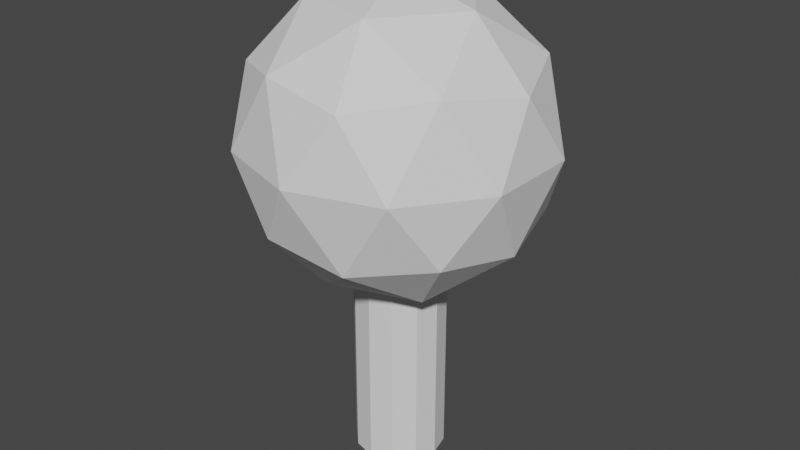# Source: LowresTree.blend  (saved by Blender 3.0.42; exported with 4.5.12 LTS)
import bpy
from mathutils import Matrix  # noqa: F401  (used for matrix-valued properties, if any)

bpy.ops.wm.read_factory_settings(use_empty=True)
scene = bpy.context.scene
scene.name = 'Scene'

# ---- collections
col_collection = bpy.data.collections.new('Collection'); scene.collection.children.link(col_collection)

# ---- world
world_world = bpy.data.worlds.new('World'); scene.world = world_world
world_world.use_nodes = True; world_world.node_tree.nodes.clear()
_N = world_world.node_tree.nodes; _L = world_world.node_tree.links
n0 = _N.new('ShaderNodeOutputWorld'); n0.name = 'World Output'; n0.location = (300, 300)
n1 = _N.new('ShaderNodeBackground'); n1.name = 'Background'; n1.location = (10, 300)
n1.inputs[0].default_value = (0.05088, 0.05088, 0.05088, 1.0)
_L.new(n1.outputs[0], n0.inputs[0])
n0.is_active_output = True
world_world.color = (0.05088, 0.05088, 0.05088)
world_world.use_sun_shadow = False
world_world.sun_shadow_jitter_overblur = 0.0

# ---- meshes
me_icosphere = bpy.data.meshes.new('Icosphere')
me_icosphere.from_pydata([(0.0, 0.0, -1.0), (0.7236, -0.5257, -0.4472), (-0.2764, -0.8506, -0.4472), (-0.8944, 0.0, -0.4472), (-0.2764, 0.8506, -0.4472), (0.7236, 0.5257, -0.4472), (0.2764, -0.8506, 0.4472), (-0.7236, -0.5257, 0.4472), (-0.7236, 0.5257, 0.4472), (0.2764, 0.8506, 0.4472), (0.8944, 0.0, 0.4472), (0.0, 0.0, 1.0), (-0.1625, -0.5, -0.8507), (0.4253, -0.309, -0.8507), (0.2629, -0.809, -0.5257), (0.8506, 0.0, -0.5257), (0.4253, 0.309, -0.8507), (-0.5257, 0.0, -0.8507), (-0.6882, -0.5, -0.5257), (-0.1625, 0.5, -0.8507), (-0.6882, 0.5, -0.5257), (0.2629, 0.809, -0.5257), (0.9511, -0.309, 0.0), (0.9511, 0.309, 0.0), (0.0, -1.0, 0.0), (0.5878, -0.809, 0.0), (-0.9511, -0.309, 0.0), (-0.5878, -0.809, 0.0), (-0.5878, 0.809, 0.0), (-0.9511, 0.309, 0.0), (0.5878, 0.809, 0.0), (0.0, 1.0, 0.0), (0.6882, -0.5, 0.5257), (-0.2629, -0.809, 0.5257), (-0.8506, 0.0, 0.5257), (-0.2629, 0.809, 0.5257), (0.6882, 0.5, 0.5257), (0.1625, -0.5, 0.8507), (0.5257, 0.0, 0.8507), (-0.4253, -0.309, 0.8507), (-0.4253, 0.309, 0.8507), (0.1625, 0.5, 0.8507)], [], [(0, 13, 12), (1, 13, 15), (0, 12, 17), (0, 17, 19), (0, 19, 16), (1, 15, 22), (2, 14, 24), (3, 18, 26), (4, 20, 28), (5, 21, 30), (1, 22, 25), (2, 24, 27), (3, 26, 29), (4, 28, 31), (5, 30, 23), (6, 32, 37), (7, 33, 39), (8, 34, 40), (9, 35, 41), (10, 36, 38), (38, 41, 11), (38, 36, 41), (36, 9, 41), (41, 40, 11), (41, 35, 40), (35, 8, 40), (40, 39, 11), (40, 34, 39), (34, 7, 39), (39, 37, 11), (39, 33, 37), (33, 6, 37), (37, 38, 11), (37, 32, 38), (32, 10, 38), (23, 36, 10), (23, 30, 36), (30, 9, 36), (31, 35, 9), (31, 28, 35), (28, 8, 35), (29, 34, 8), (29, 26, 34), (26, 7, 34), (27, 33, 7), (27, 24, 33), (24, 6, 33), (25, 32, 6), (25, 22, 32), (22, 10, 32), (30, 31, 9), (30, 21, 31), (21, 4, 31), (28, 29, 8), (28, 20, 29), (20, 3, 29), (26, 27, 7), (26, 18, 27), (18, 2, 27), (24, 25, 6), (24, 14, 25), (14, 1, 25), (22, 23, 10), (22, 15, 23), (15, 5, 23), (16, 21, 5), (16, 19, 21), (19, 4, 21), (19, 20, 4), (19, 17, 20), (17, 3, 20), (17, 18, 3), (17, 12, 18), (12, 2, 18), (15, 16, 5), (15, 13, 16), (13, 0, 16), (12, 14, 2), (12, 13, 14), (13, 1, 14)])
_uv = me_icosphere.uv_layers.new(name='UVMap')
_uv.uv.foreach_set('vector', [0.1818, 0.0, 0.2273, 0.07873, 0.1364, 0.07873, 0.2727, 0.1575, 0.3182, 0.07873, 0.3636, 0.1575, 0.9091, 0.0, 0.9545, 0.07873, 0.8636, 0.07873, 0.7273, 0.0, 0.7727, 0.07873, 0.6818, 0.07873, 0.5455, 0.0, 0.5909, 0.07873, 0.5, 0.07873, 0.2727, 0.1575, 0.3636, 0.1575, 0.3182, 0.2362, 0.09091, 0.1575, 0.1818, 0.1575, 0.1364, 0.2362, 0.8182, 0.1575, 0.9091, 0.1575, 0.8636, 0.2362, 0.6364, 0.1575, 0.7273, 0.1575, 0.6818, 0.2362, 0.4545, 0.1575, 0.5455, 0.1575, 0.5, 0.2362, 0.2727, 0.1575, 0.3182, 0.2362, 0.2273, 0.2362, 0.09091, 0.1575, 0.1364, 0.2362, 0.04546, 0.2362, 0.8182, 0.1575, 0.8636, 0.2362, 0.7727, 0.2362, 0.6364, 0.1575, 0.6818, 0.2362, 0.5909, 0.2362, 0.4545, 0.1575, 0.5, 0.2362, 0.4091, 0.2362, 0.1818, 0.3149, 0.2727, 0.3149, 0.2273, 0.3937, 0.0, 0.3149, 0.09091, 0.3149, 0.04546, 0.3937, 0.7273, 0.3149, 0.8182, 0.3149, 0.7727, 0.3937, 0.5455, 0.3149, 0.6364, 0.3149, 0.5909, 0.3937, 0.3636, 0.3149, 0.4545, 0.3149, 0.4091, 0.3937, 0.4091, 0.3937, 0.5, 0.3937, 0.4545, 0.4724, 0.4091, 0.3937, 0.4545, 0.3149, 0.5, 0.3937, 0.4545, 0.3149, 0.5455, 0.3149, 0.5, 0.3937, 0.5909, 0.3937, 0.6818, 0.3937, 0.6364, 0.4724, 0.5909, 0.3937, 0.6364, 0.3149, 0.6818, 0.3937, 0.6364, 0.3149, 0.7273, 0.3149, 0.6818, 0.3937, 0.7727, 0.3937, 0.8636, 0.3937, 0.8182, 0.4724, 0.7727, 0.3937, 0.8182, 0.3149, 0.8636, 0.3937, 0.8182, 0.3149, 0.9091, 0.3149, 0.8636, 0.3937, 0.04546, 0.3937, 0.1364, 0.3937, 0.09091, 0.4724, 0.04546, 0.3937, 0.09091, 0.3149, 0.1364, 0.3937, 0.09091, 0.3149, 0.1818, 0.3149, 0.1364, 0.3937, 0.2273, 0.3937, 0.3182, 0.3937, 0.2727, 0.4724, 0.2273, 0.3937, 0.2727, 0.3149, 0.3182, 0.3937, 0.2727, 0.3149, 0.3636, 0.3149, 0.3182, 0.3937, 0.4091, 0.2362, 0.4545, 0.3149, 0.3636, 0.3149, 0.4091, 0.2362, 0.5, 0.2362, 0.4545, 0.3149, 0.5, 0.2362, 0.5455, 0.3149, 0.4545, 0.3149, 0.5909, 0.2362, 0.6364, 0.3149, 0.5455, 0.3149, 0.5909, 0.2362, 0.6818, 0.2362, 0.6364, 0.3149, 0.6818, 0.2362, 0.7273, 0.3149, 0.6364, 0.3149, 0.7727, 0.2362, 0.8182, 0.3149, 0.7273, 0.3149, 0.7727, 0.2362, 0.8636, 0.2362, 0.8182, 0.3149, 0.8636, 0.2362, 0.9091, 0.3149, 0.8182, 0.3149, 0.04546, 0.2362, 0.09091, 0.3149, 0.0, 0.3149, 0.04546, 0.2362, 0.1364, 0.2362, 0.09091, 0.3149, 0.1364, 0.2362, 0.1818, 0.3149, 0.09091, 0.3149, 0.2273, 0.2362, 0.2727, 0.3149, 0.1818, 0.3149, 0.2273, 0.2362, 0.3182, 0.2362, 0.2727, 0.3149, 0.3182, 0.2362, 0.3636, 0.3149, 0.2727, 0.3149, 0.5, 0.2362, 0.5909, 0.2362, 0.5455, 0.3149, 0.5, 0.2362, 0.5455, 0.1575, 0.5909, 0.2362, 0.5455, 0.1575, 0.6364, 0.1575, 0.5909, 0.2362, 0.6818, 0.2362, 0.7727, 0.2362, 0.7273, 0.3149, 0.6818, 0.2362, 0.7273, 0.1575, 0.7727, 0.2362, 0.7273, 0.1575, 0.8182, 0.1575, 0.7727, 0.2362, 0.8636, 0.2362, 0.9545, 0.2362, 0.9091, 0.3149, 0.8636, 0.2362, 0.9091, 0.1575, 0.9545, 0.2362, 0.9091, 0.1575, 1.0, 0.1575, 0.9545, 0.2362, 0.1364, 0.2362, 0.2273, 0.2362, 0.1818, 0.3149, 0.1364, 0.2362, 0.1818, 0.1575, 0.2273, 0.2362, 0.1818, 0.1575, 0.2727, 0.1575, 0.2273, 0.2362, 0.3182, 0.2362, 0.4091, 0.2362, 0.3636, 0.3149, 0.3182, 0.2362, 0.3636, 0.1575, 0.4091, 0.2362, 0.3636, 0.1575, 0.4545, 0.1575, 0.4091, 0.2362, 0.5, 0.07873, 0.5455, 0.1575, 0.4545, 0.1575, 0.5, 0.07873, 0.5909, 0.07873, 0.5455, 0.1575, 0.5909, 0.07873, 0.6364, 0.1575, 0.5455, 0.1575, 0.6818, 0.07873, 0.7273, 0.1575, 0.6364, 0.1575, 0.6818, 0.07873, 0.7727, 0.07873, 0.7273, 0.1575, 0.7727, 0.07873, 0.8182, 0.1575, 0.7273, 0.1575, 0.8636, 0.07873, 0.9091, 0.1575, 0.8182, 0.1575, 0.8636, 0.07873, 0.9545, 0.07873, 0.9091, 0.1575, 0.9545, 0.07873, 1.0, 0.1575, 0.9091, 0.1575, 0.3636, 0.1575, 0.4091, 0.07873, 0.4545, 0.1575, 0.3636, 0.1575, 0.3182, 0.07873, 0.4091, 0.07873, 0.3182, 0.07873, 0.3636, 0.0, 0.4091, 0.07873, 0.1364, 0.07873, 0.1818, 0.1575, 0.09091, 0.1575, 0.1364, 0.07873, 0.2273, 0.07873, 0.1818, 0.1575, 0.2273, 0.07873, 0.2727, 0.1575, 0.1818, 0.1575])
me_icosphere.use_remesh_fix_poles = True
me_icosphere.use_remesh_preserve_attributes = False
me_icosphere.update()
me_cylinder = bpy.data.meshes.new('Cylinder')
me_cylinder.from_pydata([(8.506e-09, 0.3, -0.5), (8.506e-09, 0.3, 0.8811), (0.15, 0.2598, -0.5), (0.15, 0.2598, 0.8811), (0.2598, 0.15, -0.5), (0.2598, 0.15, 0.8811), (0.3, 1.415e-09, -0.5), (0.3, 1.415e-09, 0.8811), (0.2598, -0.15, -0.5), (0.2598, -0.15, 0.8811), (0.15, -0.2598, -0.5), (0.15, -0.2598, 0.8811), (-1.772e-08, -0.3, -0.5), (-1.772e-08, -0.3, 0.8811), (-0.15, -0.2598, -0.5), (-0.15, -0.2598, 0.8811), (-0.2598, -0.15, -0.5), (-0.2598, -0.15, 0.8811), (-0.3, 1.811e-08, -0.5), (-0.3, 1.811e-08, 0.8811), (-0.2598, 0.15, -0.5), (-0.2598, 0.15, 0.8811), (-0.15, 0.2598, -0.5), (-0.15, 0.2598, 0.8811)], [], [(0, 1, 3, 2), (2, 3, 5, 4), (4, 5, 7, 6), (6, 7, 9, 8), (8, 9, 11, 10), (10, 11, 13, 12), (12, 13, 15, 14), (14, 15, 17, 16), (16, 17, 19, 18), (18, 19, 21, 20), (20, 21, 23, 22), (22, 23, 1, 0)])
_uv = me_cylinder.uv_layers.new(name='UVMap')
_uv.uv.foreach_set('vector', [8.636e-05, 0.1667, 0.7411, 0.1667, 0.7411, 0.25, 8.624e-05, 0.25, 8.624e-05, 0.25, 0.7411, 0.25, 0.7411, 0.3334, 8.617e-05, 0.3334, 8.617e-05, 0.3334, 0.7411, 0.3334, 0.7411, 0.4167, 8.617e-05, 0.4167, 8.617e-05, 0.4167, 0.7411, 0.4167, 0.7411, 0.5, 8.611e-05, 0.5, 8.611e-05, 0.5, 0.7411, 0.5, 0.7411, 0.5833, 8.611e-05, 0.5833, 8.611e-05, 0.5833, 0.7411, 0.5833, 0.7411, 0.6666, 8.608e-05, 0.6666, 8.608e-05, 0.6666, 0.7411, 0.6666, 0.7411, 0.75, 8.614e-05, 0.75, 8.614e-05, 0.75, 0.7411, 0.75, 0.7411, 0.8333, 8.617e-05, 0.8333, 8.617e-05, 0.8333, 0.7411, 0.8333, 0.7411, 0.9166, 8.622e-05, 0.9166, 8.622e-05, 0.9166, 0.7411, 0.9166, 0.7411, 0.9999, 8.632e-05, 0.9999, 8.657e-05, 8.608e-05, 0.7411, 8.729e-05, 0.7411, 0.08341, 8.644e-05, 0.08341, 8.644e-05, 0.08341, 0.7411, 0.08341, 0.7411, 0.1667, 8.636e-05, 0.1667])
me_cylinder.use_remesh_fix_poles = True
me_cylinder.use_remesh_preserve_attributes = False
me_cylinder.update()

# ---- objects
ob_icosphere = bpy.data.objects.new('Icosphere', me_icosphere)
ob_cylinder = bpy.data.objects.new('Cylinder', me_cylinder)

# ---- transforms, parenting, visibility, modifiers, constraints
ob_icosphere.location = (0.0, 0.0, 1.7)
ob_cylinder.location = (0.0, 0.0, 0.0)

# ---- collection membership
col_collection.objects.link(ob_icosphere)
col_collection.objects.link(ob_cylinder)

# ---- scene / render settings (as saved in the file)
scene.frame_start = 1; scene.frame_end = 250; scene.frame_set(1)
scene.render.engine = 'BLENDER_EEVEE_NEXT'
scene.cycles.sampling_pattern = 'TABULATED_SOBOL'
scene.cycles.use_light_tree = False
scene.view_settings.view_transform = 'Filmic'
bpy.context.view_layer.update()

# ---- added for rendering (the .blend has no active camera and no usable light): camera, sun
cam_auto = bpy.data.cameras.new('AutoCamera')
cam_auto.lens = 50.0
cam_auto.sensor_width = 36.0
cam_auto.clip_end = 1000.0
ob_auto_camera = bpy.data.objects.new('AutoCamera', cam_auto)
scene.collection.objects.link(ob_auto_camera)
ob_auto_camera.location = (3.90989, -4.69186, 4.22791)
ob_auto_camera.rotation_euler = (1.09748, -7.21219e-08, 0.694738)
scene.camera = ob_auto_camera
light_auto_sun = bpy.data.lights.new('AutoSun', 'SUN')
light_auto_sun.energy = 3.0
light_auto_sun.angle = 0.0523599
ob_auto_sun = bpy.data.objects.new('AutoSun', light_auto_sun)
scene.collection.objects.link(ob_auto_sun)
ob_auto_sun.rotation_euler = (0.872665, 0.174533, 0.523599)
bpy.context.view_layer.update()
